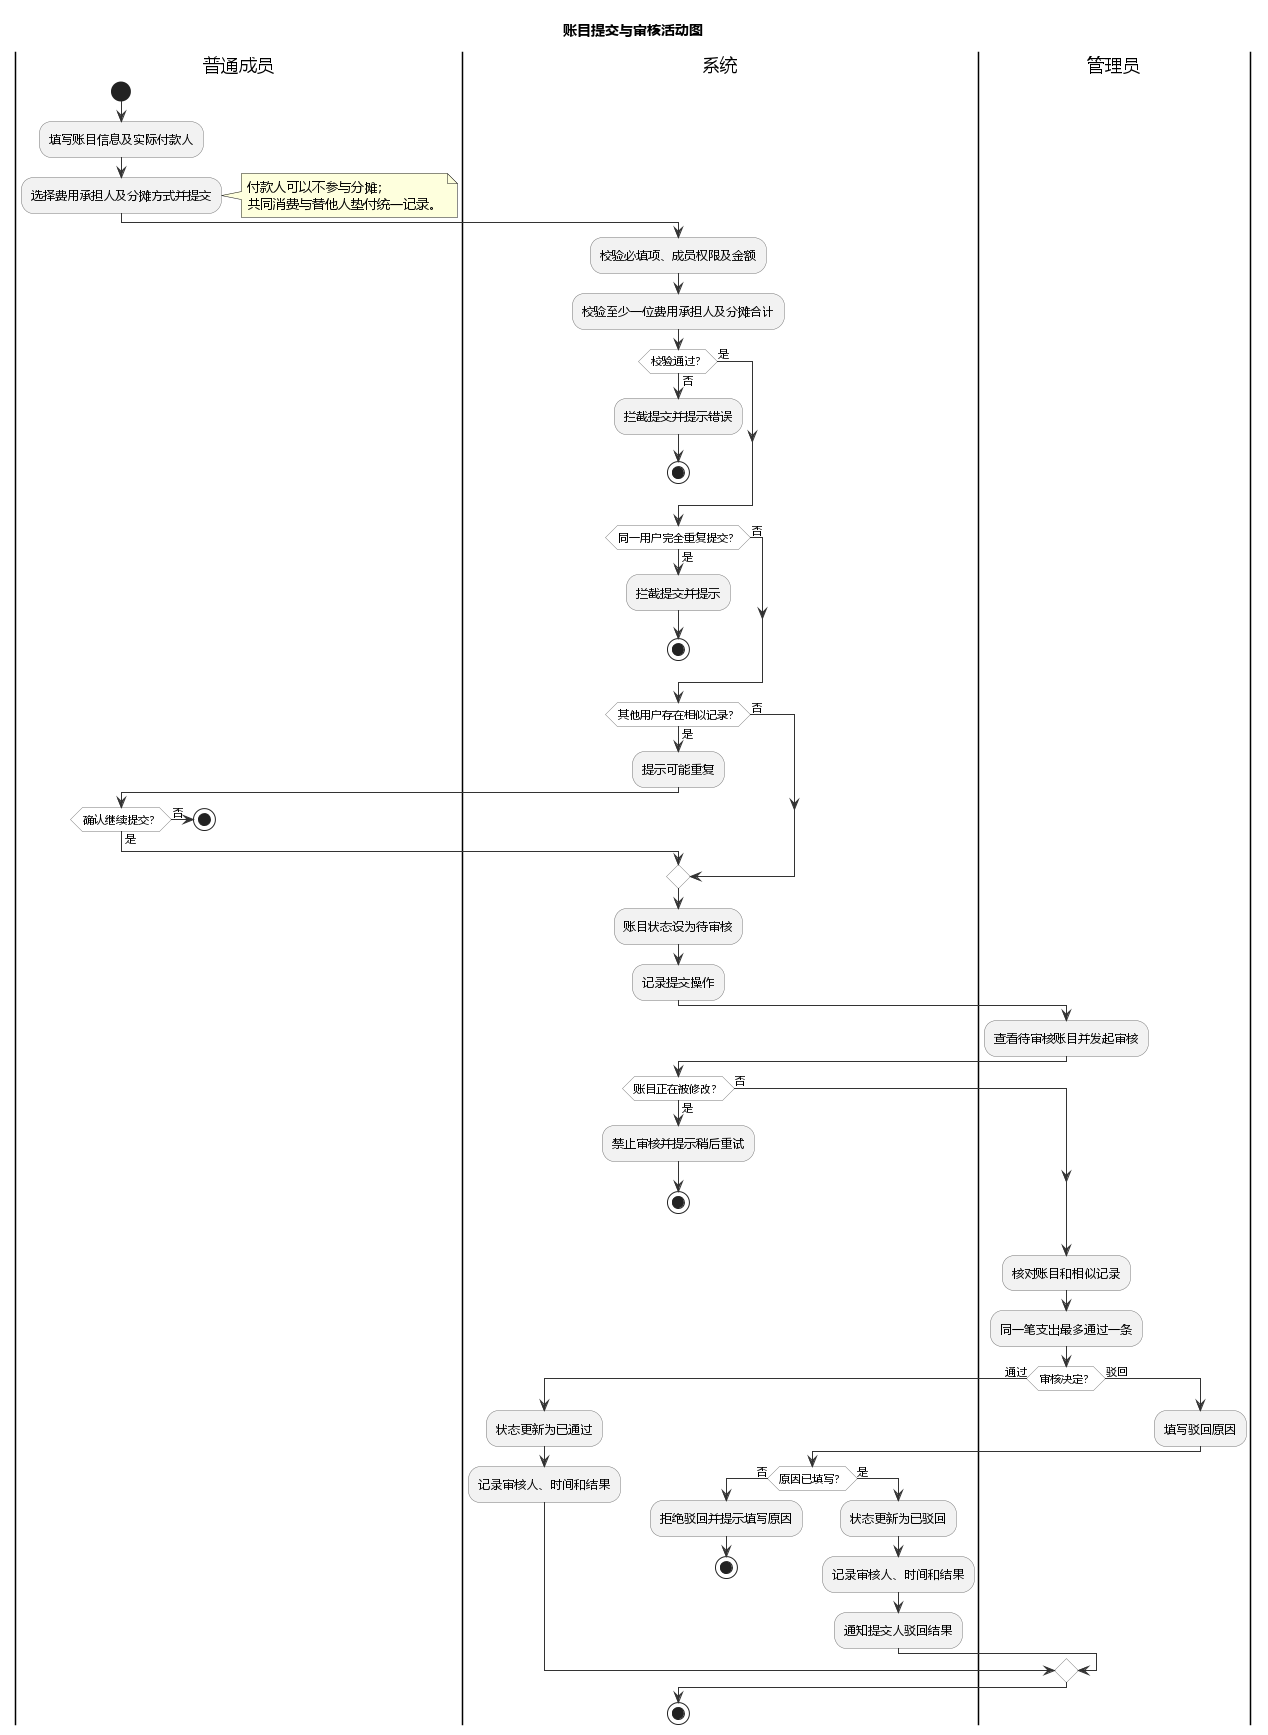

The diagram above was rendered by PlantUML. Its source (embedded in the PNG):
@startuml
skinparam backgroundColor white
skinparam shadowing false
skinparam defaultFontName Microsoft YaHei
skinparam activityBackgroundColor #F2F2F2
skinparam activityBorderColor #777777
skinparam ArrowColor #333333
skinparam activityDiamondBackgroundColor #FFFFFF
skinparam activityDiamondBorderColor #777777
title 账目提交与审核活动图
|普通成员|
start
:填写账目信息及实际付款人;
:选择费用承担人及分摊方式并提交;
note right
  付款人可以不参与分摊；
  共同消费与替他人垫付统一记录。
end note
|系统|
:校验必填项、成员权限及金额;
:校验至少一位费用承担人及分摊合计;
if (校验通过？) then (否)
  :拦截提交并提示错误;
  stop
else (是)
endif
if (同一用户完全重复提交？) then (是)
  :拦截提交并提示;
  stop
else (否)
endif
if (其他用户存在相似记录？) then (是)
  :提示可能重复;
  |普通成员|
  if (确认继续提交？) then (否)
    stop
  else (是)
  endif
  |系统|
else (否)
endif
:账目状态设为待审核;
:记录提交操作;
|管理员|
:查看待审核账目并发起审核;
|系统|
if (账目正在被修改？) then (是)
  :禁止审核并提示稍后重试;
  stop
else (否)
endif
|管理员|
:核对账目和相似记录;
:同一笔支出最多通过一条;
if (审核决定？) then (通过)
  |系统|
  :状态更新为已通过;
  :记录审核人、时间和结果;
else (驳回)
  |管理员|
  :填写驳回原因;
  |系统|
  if (原因已填写？) then (否)
    :拒绝驳回并提示填写原因;
    stop
  else (是)
    :状态更新为已驳回;
    :记录审核人、时间和结果;
    :通知提交人驳回结果;
  endif
endif
stop
@enduml